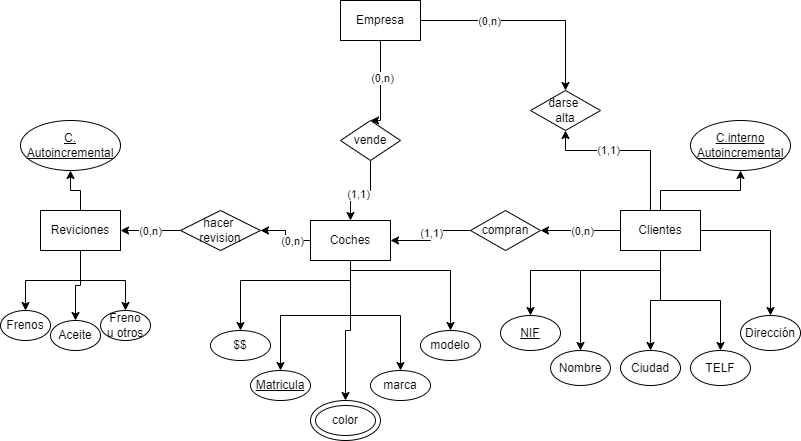

The diagram above was exported from draw.io. Its source (the exported page's mxGraphModel, read from the mxfile embedded in the PNG):
<mxGraphModel dx="1434" dy="790" grid="1" gridSize="10" guides="1" tooltips="1" connect="1" arrows="1" fold="1" page="1" pageScale="1" pageWidth="827" pageHeight="1169" background="#ffffff" math="0" shadow="0">
  <root>
    <mxCell id="0" />
    <mxCell id="1" parent="0" />
    <mxCell id="UK1FG-LHISsOziGr2WGF-5" style="edgeStyle=orthogonalEdgeStyle;rounded=0;orthogonalLoop=1;jettySize=auto;html=1;entryX=0.5;entryY=0;entryDx=0;entryDy=0;" parent="1" source="UK1FG-LHISsOziGr2WGF-1" target="UK1FG-LHISsOziGr2WGF-4" edge="1">
      <mxGeometry relative="1" as="geometry">
        <Array as="points">
          <mxPoint x="390" y="150" />
        </Array>
      </mxGeometry>
    </mxCell>
    <mxCell id="UK1FG-LHISsOziGr2WGF-8" value="(0,n)" style="edgeLabel;html=1;align=center;verticalAlign=middle;resizable=0;points=[];" parent="UK1FG-LHISsOziGr2WGF-5" vertex="1" connectable="0">
      <mxGeometry x="-0.1778" y="1" relative="1" as="geometry">
        <mxPoint as="offset" />
      </mxGeometry>
    </mxCell>
    <mxCell id="UK1FG-LHISsOziGr2WGF-21" style="edgeStyle=orthogonalEdgeStyle;rounded=0;orthogonalLoop=1;jettySize=auto;html=1;entryX=0.5;entryY=0;entryDx=0;entryDy=0;" parent="1" source="UK1FG-LHISsOziGr2WGF-1" target="UK1FG-LHISsOziGr2WGF-20" edge="1">
      <mxGeometry relative="1" as="geometry" />
    </mxCell>
    <mxCell id="UK1FG-LHISsOziGr2WGF-23" value="(0,n)" style="edgeLabel;html=1;align=center;verticalAlign=middle;resizable=0;points=[];" parent="UK1FG-LHISsOziGr2WGF-21" vertex="1" connectable="0">
      <mxGeometry x="-0.3674" relative="1" as="geometry">
        <mxPoint as="offset" />
      </mxGeometry>
    </mxCell>
    <mxCell id="UK1FG-LHISsOziGr2WGF-1" value="Empresa" style="rounded=0;whiteSpace=wrap;html=1;" parent="1" vertex="1">
      <mxGeometry x="350" y="30" width="80" height="40" as="geometry" />
    </mxCell>
    <mxCell id="UK1FG-LHISsOziGr2WGF-16" style="edgeStyle=orthogonalEdgeStyle;rounded=0;orthogonalLoop=1;jettySize=auto;html=1;entryX=1;entryY=0.5;entryDx=0;entryDy=0;" parent="1" source="UK1FG-LHISsOziGr2WGF-2" target="UK1FG-LHISsOziGr2WGF-15" edge="1">
      <mxGeometry relative="1" as="geometry" />
    </mxCell>
    <mxCell id="UK1FG-LHISsOziGr2WGF-18" value="(0,n)" style="edgeLabel;html=1;align=center;verticalAlign=middle;resizable=0;points=[];" parent="UK1FG-LHISsOziGr2WGF-16" vertex="1" connectable="0">
      <mxGeometry x="-0.3667" relative="1" as="geometry">
        <mxPoint as="offset" />
      </mxGeometry>
    </mxCell>
    <mxCell id="UK1FG-LHISsOziGr2WGF-40" style="edgeStyle=orthogonalEdgeStyle;rounded=0;orthogonalLoop=1;jettySize=auto;html=1;entryX=0.5;entryY=0;entryDx=0;entryDy=0;" parent="1" source="UK1FG-LHISsOziGr2WGF-2" target="UK1FG-LHISsOziGr2WGF-34" edge="1">
      <mxGeometry relative="1" as="geometry">
        <Array as="points">
          <mxPoint x="360" y="310" />
          <mxPoint x="250" y="310" />
        </Array>
      </mxGeometry>
    </mxCell>
    <mxCell id="UK1FG-LHISsOziGr2WGF-41" style="edgeStyle=orthogonalEdgeStyle;rounded=0;orthogonalLoop=1;jettySize=auto;html=1;entryX=0.5;entryY=0;entryDx=0;entryDy=0;" parent="1" source="UK1FG-LHISsOziGr2WGF-2" target="UK1FG-LHISsOziGr2WGF-35" edge="1">
      <mxGeometry relative="1" as="geometry" />
    </mxCell>
    <mxCell id="UK1FG-LHISsOziGr2WGF-42" style="edgeStyle=orthogonalEdgeStyle;rounded=0;orthogonalLoop=1;jettySize=auto;html=1;entryX=0.5;entryY=0;entryDx=0;entryDy=0;" parent="1" source="UK1FG-LHISsOziGr2WGF-2" target="UK1FG-LHISsOziGr2WGF-33" edge="1">
      <mxGeometry relative="1" as="geometry" />
    </mxCell>
    <mxCell id="UK1FG-LHISsOziGr2WGF-43" style="edgeStyle=orthogonalEdgeStyle;rounded=0;orthogonalLoop=1;jettySize=auto;html=1;entryX=0.5;entryY=0;entryDx=0;entryDy=0;" parent="1" source="UK1FG-LHISsOziGr2WGF-2" target="UK1FG-LHISsOziGr2WGF-36" edge="1">
      <mxGeometry relative="1" as="geometry" />
    </mxCell>
    <mxCell id="UK1FG-LHISsOziGr2WGF-44" style="edgeStyle=orthogonalEdgeStyle;rounded=0;orthogonalLoop=1;jettySize=auto;html=1;" parent="1" source="UK1FG-LHISsOziGr2WGF-2" target="UK1FG-LHISsOziGr2WGF-37" edge="1">
      <mxGeometry relative="1" as="geometry">
        <Array as="points">
          <mxPoint x="360" y="300" />
          <mxPoint x="460" y="300" />
        </Array>
      </mxGeometry>
    </mxCell>
    <mxCell id="UK1FG-LHISsOziGr2WGF-2" value="Coches" style="rounded=0;whiteSpace=wrap;html=1;" parent="1" vertex="1">
      <mxGeometry x="320" y="250" width="80" height="40" as="geometry" />
    </mxCell>
    <mxCell id="UK1FG-LHISsOziGr2WGF-11" style="edgeStyle=orthogonalEdgeStyle;rounded=0;orthogonalLoop=1;jettySize=auto;html=1;entryX=1;entryY=0.5;entryDx=0;entryDy=0;" parent="1" source="UK1FG-LHISsOziGr2WGF-3" target="UK1FG-LHISsOziGr2WGF-10" edge="1">
      <mxGeometry relative="1" as="geometry" />
    </mxCell>
    <mxCell id="UK1FG-LHISsOziGr2WGF-13" value="(0,n)" style="edgeLabel;html=1;align=center;verticalAlign=middle;resizable=0;points=[];" parent="UK1FG-LHISsOziGr2WGF-11" vertex="1" connectable="0">
      <mxGeometry x="-0.025" relative="1" as="geometry">
        <mxPoint as="offset" />
      </mxGeometry>
    </mxCell>
    <mxCell id="UK1FG-LHISsOziGr2WGF-22" style="edgeStyle=orthogonalEdgeStyle;rounded=0;orthogonalLoop=1;jettySize=auto;html=1;entryX=0.5;entryY=1;entryDx=0;entryDy=0;" parent="1" source="UK1FG-LHISsOziGr2WGF-3" target="UK1FG-LHISsOziGr2WGF-20" edge="1">
      <mxGeometry relative="1" as="geometry">
        <Array as="points">
          <mxPoint x="660" y="180" />
          <mxPoint x="575" y="180" />
        </Array>
      </mxGeometry>
    </mxCell>
    <mxCell id="UK1FG-LHISsOziGr2WGF-24" value="(1,1)" style="edgeLabel;html=1;align=center;verticalAlign=middle;resizable=0;points=[];" parent="UK1FG-LHISsOziGr2WGF-22" vertex="1" connectable="0">
      <mxGeometry x="0.2485" y="-1" relative="1" as="geometry">
        <mxPoint as="offset" />
      </mxGeometry>
    </mxCell>
    <mxCell id="UK1FG-LHISsOziGr2WGF-52" style="edgeStyle=orthogonalEdgeStyle;rounded=0;orthogonalLoop=1;jettySize=auto;html=1;entryX=0.5;entryY=0;entryDx=0;entryDy=0;" parent="1" source="UK1FG-LHISsOziGr2WGF-3" target="UK1FG-LHISsOziGr2WGF-45" edge="1">
      <mxGeometry relative="1" as="geometry">
        <Array as="points">
          <mxPoint x="670" y="300" />
          <mxPoint x="540" y="300" />
        </Array>
      </mxGeometry>
    </mxCell>
    <mxCell id="UK1FG-LHISsOziGr2WGF-53" style="edgeStyle=orthogonalEdgeStyle;rounded=0;orthogonalLoop=1;jettySize=auto;html=1;entryX=0.5;entryY=0;entryDx=0;entryDy=0;" parent="1" source="UK1FG-LHISsOziGr2WGF-3" target="UK1FG-LHISsOziGr2WGF-46" edge="1">
      <mxGeometry relative="1" as="geometry">
        <Array as="points">
          <mxPoint x="670" y="300" />
          <mxPoint x="590" y="300" />
        </Array>
      </mxGeometry>
    </mxCell>
    <mxCell id="UK1FG-LHISsOziGr2WGF-54" style="edgeStyle=orthogonalEdgeStyle;rounded=0;orthogonalLoop=1;jettySize=auto;html=1;entryX=0.5;entryY=0;entryDx=0;entryDy=0;" parent="1" source="UK1FG-LHISsOziGr2WGF-3" target="UK1FG-LHISsOziGr2WGF-47" edge="1">
      <mxGeometry relative="1" as="geometry" />
    </mxCell>
    <mxCell id="UK1FG-LHISsOziGr2WGF-55" style="edgeStyle=orthogonalEdgeStyle;rounded=0;orthogonalLoop=1;jettySize=auto;html=1;entryX=0.5;entryY=0;entryDx=0;entryDy=0;" parent="1" source="UK1FG-LHISsOziGr2WGF-3" target="UK1FG-LHISsOziGr2WGF-48" edge="1">
      <mxGeometry relative="1" as="geometry" />
    </mxCell>
    <mxCell id="UK1FG-LHISsOziGr2WGF-56" style="edgeStyle=orthogonalEdgeStyle;rounded=0;orthogonalLoop=1;jettySize=auto;html=1;entryX=0.5;entryY=0;entryDx=0;entryDy=0;" parent="1" source="UK1FG-LHISsOziGr2WGF-3" target="UK1FG-LHISsOziGr2WGF-49" edge="1">
      <mxGeometry relative="1" as="geometry" />
    </mxCell>
    <mxCell id="UK1FG-LHISsOziGr2WGF-57" style="edgeStyle=orthogonalEdgeStyle;rounded=0;orthogonalLoop=1;jettySize=auto;html=1;entryX=0.5;entryY=1;entryDx=0;entryDy=0;" parent="1" source="UK1FG-LHISsOziGr2WGF-3" target="UK1FG-LHISsOziGr2WGF-51" edge="1">
      <mxGeometry relative="1" as="geometry" />
    </mxCell>
    <mxCell id="UK1FG-LHISsOziGr2WGF-3" value="Clientes" style="rounded=0;whiteSpace=wrap;html=1;" parent="1" vertex="1">
      <mxGeometry x="630" y="240" width="80" height="40" as="geometry" />
    </mxCell>
    <mxCell id="UK1FG-LHISsOziGr2WGF-6" style="edgeStyle=orthogonalEdgeStyle;rounded=0;orthogonalLoop=1;jettySize=auto;html=1;entryX=0.5;entryY=0;entryDx=0;entryDy=0;" parent="1" source="UK1FG-LHISsOziGr2WGF-4" target="UK1FG-LHISsOziGr2WGF-2" edge="1">
      <mxGeometry relative="1" as="geometry" />
    </mxCell>
    <mxCell id="UK1FG-LHISsOziGr2WGF-9" value="(1,1)" style="edgeLabel;html=1;align=center;verticalAlign=middle;resizable=0;points=[];" parent="UK1FG-LHISsOziGr2WGF-6" vertex="1" connectable="0">
      <mxGeometry x="0.075" y="3" relative="1" as="geometry">
        <mxPoint as="offset" />
      </mxGeometry>
    </mxCell>
    <mxCell id="UK1FG-LHISsOziGr2WGF-4" value="vende" style="rhombus;whiteSpace=wrap;html=1;" parent="1" vertex="1">
      <mxGeometry x="350" y="150" width="60" height="40" as="geometry" />
    </mxCell>
    <mxCell id="UK1FG-LHISsOziGr2WGF-28" style="edgeStyle=orthogonalEdgeStyle;rounded=0;orthogonalLoop=1;jettySize=auto;html=1;entryX=0.5;entryY=0;entryDx=0;entryDy=0;" parent="1" source="UK1FG-LHISsOziGr2WGF-7" target="UK1FG-LHISsOziGr2WGF-25" edge="1">
      <mxGeometry relative="1" as="geometry" />
    </mxCell>
    <mxCell id="UK1FG-LHISsOziGr2WGF-29" style="edgeStyle=orthogonalEdgeStyle;rounded=0;orthogonalLoop=1;jettySize=auto;html=1;entryX=0.5;entryY=0;entryDx=0;entryDy=0;" parent="1" source="UK1FG-LHISsOziGr2WGF-7" target="UK1FG-LHISsOziGr2WGF-26" edge="1">
      <mxGeometry relative="1" as="geometry" />
    </mxCell>
    <mxCell id="UK1FG-LHISsOziGr2WGF-30" style="edgeStyle=orthogonalEdgeStyle;rounded=0;orthogonalLoop=1;jettySize=auto;html=1;" parent="1" source="UK1FG-LHISsOziGr2WGF-7" target="UK1FG-LHISsOziGr2WGF-27" edge="1">
      <mxGeometry relative="1" as="geometry" />
    </mxCell>
    <mxCell id="UK1FG-LHISsOziGr2WGF-32" style="edgeStyle=orthogonalEdgeStyle;rounded=0;orthogonalLoop=1;jettySize=auto;html=1;entryX=0.5;entryY=1;entryDx=0;entryDy=0;" parent="1" source="UK1FG-LHISsOziGr2WGF-7" target="UK1FG-LHISsOziGr2WGF-31" edge="1">
      <mxGeometry relative="1" as="geometry" />
    </mxCell>
    <mxCell id="UK1FG-LHISsOziGr2WGF-7" value="Reviciones" style="rounded=0;whiteSpace=wrap;html=1;" parent="1" vertex="1">
      <mxGeometry x="50" y="240" width="80" height="40" as="geometry" />
    </mxCell>
    <mxCell id="UK1FG-LHISsOziGr2WGF-12" style="edgeStyle=orthogonalEdgeStyle;rounded=0;orthogonalLoop=1;jettySize=auto;html=1;entryX=1;entryY=0.5;entryDx=0;entryDy=0;" parent="1" source="UK1FG-LHISsOziGr2WGF-10" target="UK1FG-LHISsOziGr2WGF-2" edge="1">
      <mxGeometry relative="1" as="geometry" />
    </mxCell>
    <mxCell id="UK1FG-LHISsOziGr2WGF-14" value="(1,1)" style="edgeLabel;html=1;align=center;verticalAlign=middle;resizable=0;points=[];" parent="UK1FG-LHISsOziGr2WGF-12" vertex="1" connectable="0">
      <mxGeometry x="-0.0667" relative="1" as="geometry">
        <mxPoint as="offset" />
      </mxGeometry>
    </mxCell>
    <mxCell id="UK1FG-LHISsOziGr2WGF-10" value="compran" style="rhombus;whiteSpace=wrap;html=1;" parent="1" vertex="1">
      <mxGeometry x="480" y="240" width="70" height="40" as="geometry" />
    </mxCell>
    <mxCell id="UK1FG-LHISsOziGr2WGF-17" style="edgeStyle=orthogonalEdgeStyle;rounded=0;orthogonalLoop=1;jettySize=auto;html=1;entryX=1;entryY=0.5;entryDx=0;entryDy=0;" parent="1" source="UK1FG-LHISsOziGr2WGF-15" target="UK1FG-LHISsOziGr2WGF-7" edge="1">
      <mxGeometry relative="1" as="geometry" />
    </mxCell>
    <mxCell id="UK1FG-LHISsOziGr2WGF-19" value="(0,n)" style="edgeLabel;html=1;align=center;verticalAlign=middle;resizable=0;points=[];" parent="UK1FG-LHISsOziGr2WGF-17" vertex="1" connectable="0">
      <mxGeometry x="0.0333" relative="1" as="geometry">
        <mxPoint as="offset" />
      </mxGeometry>
    </mxCell>
    <mxCell id="UK1FG-LHISsOziGr2WGF-15" value="hacer&amp;nbsp;&lt;br&gt;revision" style="rhombus;whiteSpace=wrap;html=1;" parent="1" vertex="1">
      <mxGeometry x="190" y="240" width="80" height="40" as="geometry" />
    </mxCell>
    <mxCell id="UK1FG-LHISsOziGr2WGF-20" value="darse&amp;nbsp;&lt;br&gt;alta" style="rhombus;whiteSpace=wrap;html=1;" parent="1" vertex="1">
      <mxGeometry x="540" y="120" width="70" height="40" as="geometry" />
    </mxCell>
    <mxCell id="UK1FG-LHISsOziGr2WGF-25" value="Frenos" style="ellipse;whiteSpace=wrap;html=1;" parent="1" vertex="1">
      <mxGeometry x="10" y="340" width="50" height="30" as="geometry" />
    </mxCell>
    <mxCell id="UK1FG-LHISsOziGr2WGF-26" value="Aceite" style="ellipse;whiteSpace=wrap;html=1;" parent="1" vertex="1">
      <mxGeometry x="60" y="350" width="50" height="30" as="geometry" />
    </mxCell>
    <mxCell id="UK1FG-LHISsOziGr2WGF-27" value="Freno&lt;br&gt;u otros" style="ellipse;whiteSpace=wrap;html=1;" parent="1" vertex="1">
      <mxGeometry x="110" y="340" width="50" height="30" as="geometry" />
    </mxCell>
    <mxCell id="UK1FG-LHISsOziGr2WGF-31" value="&lt;u&gt;C.&lt;br&gt;Autoincremental&lt;/u&gt;" style="ellipse;whiteSpace=wrap;html=1;" parent="1" vertex="1">
      <mxGeometry x="30" y="150" width="100" height="50" as="geometry" />
    </mxCell>
    <mxCell id="UK1FG-LHISsOziGr2WGF-33" value="" style="ellipse;whiteSpace=wrap;html=1;" parent="1" vertex="1">
      <mxGeometry x="320" y="430" width="70" height="40" as="geometry" />
    </mxCell>
    <mxCell id="UK1FG-LHISsOziGr2WGF-34" value="$$" style="ellipse;whiteSpace=wrap;html=1;" parent="1" vertex="1">
      <mxGeometry x="220" y="360" width="60" height="30" as="geometry" />
    </mxCell>
    <mxCell id="UK1FG-LHISsOziGr2WGF-35" value="&lt;u&gt;Matricula&lt;/u&gt;" style="ellipse;whiteSpace=wrap;html=1;" parent="1" vertex="1">
      <mxGeometry x="260" y="400" width="60" height="30" as="geometry" />
    </mxCell>
    <mxCell id="UK1FG-LHISsOziGr2WGF-36" value="marca" style="ellipse;whiteSpace=wrap;html=1;" parent="1" vertex="1">
      <mxGeometry x="380" y="400" width="60" height="30" as="geometry" />
    </mxCell>
    <mxCell id="UK1FG-LHISsOziGr2WGF-37" value="modelo" style="ellipse;whiteSpace=wrap;html=1;" parent="1" vertex="1">
      <mxGeometry x="430" y="360" width="60" height="30" as="geometry" />
    </mxCell>
    <mxCell id="UK1FG-LHISsOziGr2WGF-38" value="color" style="ellipse;whiteSpace=wrap;html=1;" parent="1" vertex="1">
      <mxGeometry x="325" y="435" width="60" height="30" as="geometry" />
    </mxCell>
    <mxCell id="UK1FG-LHISsOziGr2WGF-45" value="&lt;u&gt;NIF&lt;/u&gt;" style="ellipse;whiteSpace=wrap;html=1;" parent="1" vertex="1">
      <mxGeometry x="510" y="345" width="60" height="35" as="geometry" />
    </mxCell>
    <mxCell id="UK1FG-LHISsOziGr2WGF-46" value="Nombre" style="ellipse;whiteSpace=wrap;html=1;" parent="1" vertex="1">
      <mxGeometry x="560" y="380" width="60" height="35" as="geometry" />
    </mxCell>
    <mxCell id="UK1FG-LHISsOziGr2WGF-47" value="Ciudad" style="ellipse;whiteSpace=wrap;html=1;" parent="1" vertex="1">
      <mxGeometry x="630" y="380" width="60" height="35" as="geometry" />
    </mxCell>
    <mxCell id="UK1FG-LHISsOziGr2WGF-48" value="TELF" style="ellipse;whiteSpace=wrap;html=1;" parent="1" vertex="1">
      <mxGeometry x="700" y="380" width="60" height="35" as="geometry" />
    </mxCell>
    <mxCell id="UK1FG-LHISsOziGr2WGF-49" value="Dirección" style="ellipse;whiteSpace=wrap;html=1;" parent="1" vertex="1">
      <mxGeometry x="750" y="345" width="60" height="35" as="geometry" />
    </mxCell>
    <mxCell id="UK1FG-LHISsOziGr2WGF-51" value="&lt;u&gt;C.interno&lt;br&gt;Autoincremental&lt;/u&gt;" style="ellipse;whiteSpace=wrap;html=1;" parent="1" vertex="1">
      <mxGeometry x="700" y="150" width="100" height="50" as="geometry" />
    </mxCell>
  </root>
</mxGraphModel>